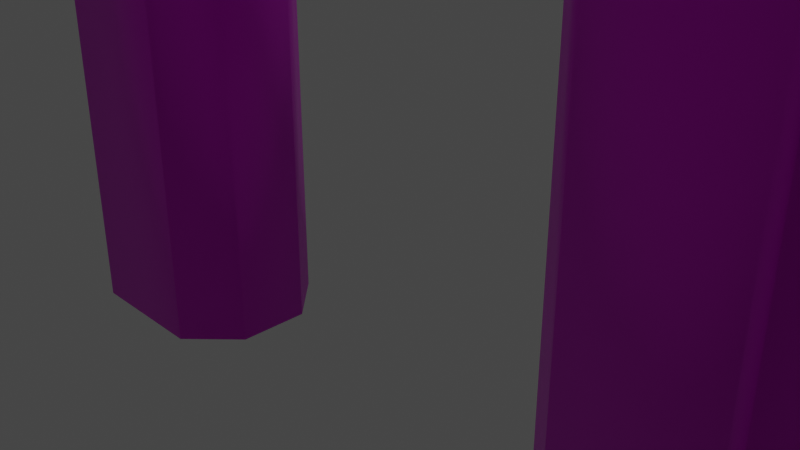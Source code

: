 # Source: arch.blend  (saved by Blender 2.81.16; exported with 4.5.12 LTS)
import bpy
from mathutils import Matrix  # noqa: F401  (used for matrix-valued properties, if any)

bpy.ops.wm.read_factory_settings(use_empty=True)
scene = bpy.context.scene
scene.name = 'Scene'

# ---- collections
col_collection = bpy.data.collections.new('Collection'); scene.collection.children.link(col_collection)

# ---- images (referenced by path relative to the original .blend; pixels are not part of the script)
import os
ASSET_DIR = os.environ.get("B2B_ASSET_DIR", "")  # directory of the original .blend (textures are referenced by path, not embedded)
HERE = os.path.dirname(os.path.abspath(__file__))  # packed textures are extracted next to this script under _unpacked/

def load_image(name, relpath, width, height, colorspace="sRGB"):
    """Load a texture the original file referenced (path relative to the .blend, or extracted next to this script)."""
    p = next((c for c in (os.path.join(HERE, relpath), os.path.join(ASSET_DIR, relpath)) if relpath and os.path.exists(c)), "")
    if p:
        img = bpy.data.images.load(p, check_existing=True)
        img.name = name
    else:  # same state as the original file: an image datablock whose file is absent (Cycles renders it pink)
        img = bpy.data.images.new(name, width, height)
        img.source = "FILE"
        img.filepath = "//" + (relpath or name)
    img.colorspace_settings.name = colorspace
    return img
img_t_concrete_05_bc_jpg_001 = load_image('T_Concrete_05_BC.jpg.001', 'T_Concrete_05_BC.jpg', 1024, 1024, 'sRGB')

# ---- materials (node trees are filled in below, after node groups)
mat_material = bpy.data.materials.new('Material')
mat_material.alpha_threshold = 0.0
mat_material.use_transparent_shadow = False
mat_material.line_color = (0.0, 0.0, 0.0, 1.0)

# ---- material node trees
mat_material.use_nodes = True; mat_material.node_tree.nodes.clear()
_N = mat_material.node_tree.nodes; _L = mat_material.node_tree.links
n0 = _N.new('ShaderNodeTexImage'); n0.name = 'Image Texture'; n0.location = (-280, 280)
n0.image = img_t_concrete_05_bc_jpg_001
n0.interpolation = 'Smart'
n1 = _N.new('ShaderNodeBsdfPrincipled'); n1.name = 'Principled BSDF'; n1.location = (10, 300)
n1.distribution = 'GGX'
n1.subsurface_method = 'BURLEY'
n1.inputs[1].default_value = 0.4045
n1.inputs[2].default_value = 0.4727
n1.inputs[3].default_value = 1.45
n1.inputs[15].default_value = 0.03636
n1.inputs[16].default_value = 0.1182
n1.inputs[18].default_value = 0.2364
n1.inputs[24].default_value = 0.03636
n1.inputs[27].default_value = (0.0, 0.0, 0.0, 1.0)
n1.inputs[28].default_value = 1.0
n2 = _N.new('ShaderNodeOutputMaterial'); n2.name = 'Material Output'; n2.location = (300, 300)
_L.new(n0.outputs[0], n1.inputs[0])
_L.new(n1.outputs[0], n2.inputs[0])
n2.is_active_output = True

# ---- world
world_world = bpy.data.worlds.new('World'); scene.world = world_world
world_world.use_nodes = True; world_world.node_tree.nodes.clear()
_N = world_world.node_tree.nodes; _L = world_world.node_tree.links
n0 = _N.new('ShaderNodeOutputWorld'); n0.name = 'World Output'; n0.location = (300, 300)
n1 = _N.new('ShaderNodeBackground'); n1.name = 'Background'; n1.location = (10, 300)
n1.inputs[0].default_value = (0.05088, 0.05088, 0.05088, 1.0)
_L.new(n1.outputs[0], n0.inputs[0])
n0.is_active_output = True
world_world.color = (0.05088, 0.05088, 0.05088)
world_world.use_sun_shadow = False
world_world.sun_shadow_jitter_overblur = 0.0

# ---- cameras
cam_camera = bpy.data.cameras.new('Camera')
cam_camera.clip_end = 100.0
cam_camera.ortho_scale = 7.314

# ---- lights
light_light = bpy.data.lights.new('Light', 'POINT')
light_light.transmission_factor = 0.0
light_light.energy = 1000.0
light_light.shadow_soft_size = 0.1
light_light.shadow_maximum_resolution = 0.006
light_light.use_absolute_resolution = True

# ---- meshes
me_cube_001 = bpy.data.meshes.new('Cube.001')
me_cube_001.from_pydata([(-1.0, -1.0, -1.0), (-1.0, 1.0, -1.0), (1.0, -1.0, -1.0), (1.0, 0.6923, -1.0), (-2.484, 0.6923, -1.484), (-2.484, -0.6923, -1.484), (2.484, 0.6923, -1.484), (2.484, -0.6923, -1.484), (-4.913, 1.0, -1.426), (-4.913, -1.0, -1.426), (-3.853, -1.0, 0.2699), (-3.853, 1.0, 0.2699), (3.853, 1.0, 0.2699), (4.913, 1.0, -1.426), (4.913, -1.0, -1.426), (3.853, -1.0, 0.2699), (-2.776, 1.0, -1.926), (-2.776, -1.0, -1.926), (2.776, -1.0, -1.926), (2.776, 1.0, -1.926), (-4.913, 1.0, -1.773), (-4.913, -1.0, -1.773), (4.913, -1.0, -1.773), (4.913, 1.0, -1.773), (-4.394, 0.7279, -3.077), (-4.394, -0.7279, -3.077), (4.394, -0.7279, -3.077), (4.394, 0.7279, -3.077), (-4.396, 0.7279, -9.226), (-4.396, -0.7279, -9.226), (4.396, -0.7279, -9.226), (4.396, 0.7279, -9.226), (-4.394, 1.0, -2.805), (-4.394, -1.0, -2.805), (4.394, -1.0, -2.805), (4.394, 1.0, -2.805), (-4.397, 1.0, -9.498), (-4.397, -1.0, -9.498), (4.397, -1.0, -9.498), (4.397, 1.0, -9.498), (-4.956, 0.5953, -3.207), (-4.956, -0.5953, -3.207), (4.956, -0.5953, -3.207), (4.956, 0.5953, -3.207), (-4.958, 0.5953, -9.093), (-4.958, -0.5953, -9.093), (4.958, -0.5953, -9.093), (4.958, 0.5953, -9.093), (-2.257, 0.4388, -2.958), (-2.818, 1.0, -2.917), (-2.509, 1.0, -2.456), (-2.818, -1.0, -2.917), (-2.257, -0.4388, -2.958), (-2.509, -1.0, -2.456), (2.257, -0.4388, -2.958), (2.818, -1.0, -2.917), (2.509, -1.0, -2.456), (2.818, 1.0, -2.917), (2.257, 0.4388, -2.958), (2.509, 1.0, -2.456), (-2.815, 1.0, -9.48), (-2.254, 0.4388, -9.474), (-2.254, -0.4388, -9.474), (-2.815, -1.0, -9.48), (2.815, -1.0, -9.48), (2.254, -0.4388, -9.474), (2.254, 0.4388, -9.474), (2.815, 1.0, -9.48), (-1.0, -0.5041, 1.0), (-1.0, -1.0, 0.4785), (-0.5041, -1.0, 1.0), (-1.0, 1.0, 0.4785), (-1.0, 0.5041, 1.0), (-0.5041, 1.0, 1.0), (1.0, -1.0, 0.4785), (1.0, -0.5041, 1.0), (0.5041, -1.0, 1.0), (1.0, 0.5041, 1.0), (1.0, 1.0, 0.4785), (0.5041, 1.0, 1.0), (-2.776, -1.0, -0.1005), (-2.776, -0.5041, 0.421), (-3.267, -1.0, 0.3521), (-2.776, 0.5041, 0.421), (-2.776, 1.0, -0.1005), (-3.267, 1.0, 0.3521), (2.776, 1.0, -0.1005), (2.776, 0.5041, 0.421), (3.267, 1.0, 0.3521), (2.776, -0.5041, 0.421), (2.776, -1.0, -0.1005), (3.267, -1.0, 0.3521), (1.0, 1.0, -1.0), (-1.0, 0.6923, -1.0), (-1.0, -0.6923, -1.0), (1.0, -0.6923, -1.0), (-2.776, 1.0, -1.579), (-2.776, -1.0, -1.579), (2.776, -1.0, -1.579), (2.776, 1.0, -1.579), (-1.0, 0.6923, -0.6825), (-1.0, -0.6923, -0.6825), (1.0, -0.6923, -0.6825), (1.0, 0.6923, -0.6825), (-2.484, 0.6923, -1.166), (-2.484, -0.6923, -1.166), (2.484, -0.6923, -1.166), (2.484, 0.6923, -1.166), (-0.5729, 4.726, -8.276)], [], [(92, 78, 86, 99), (77, 75, 89, 87), (93, 3, 103, 100), (68, 72, 83, 81), (5, 4, 104, 105), (71, 1, 96, 84), (88, 87, 89, 91, 15, 12), (91, 90, 98, 14, 15), (94, 5, 105, 101), (1, 71, 73, 79, 78, 92), (2, 74, 76, 70, 69, 0), (74, 2, 98, 90), (97, 80, 82, 10, 9), (77, 79, 73, 72, 68, 70, 76, 75), (9, 10, 11, 8), (13, 12, 15, 14), (85, 84, 96, 8, 11), (8, 96, 16, 20), (13, 14, 22, 23), (99, 86, 88, 12, 13), (82, 81, 83, 85, 11, 10), (18, 19, 59, 58, 54, 56), (32, 49, 60, 36), (99, 13, 23, 19), (96, 97, 17, 16), (14, 98, 18, 22), (97, 9, 21, 17), (98, 99, 19, 18), (9, 8, 20, 21), (60, 61, 62, 63, 37, 36), (51, 33, 37, 63), (54, 58, 66, 65), (23, 22, 34, 35), (34, 55, 64, 38), (16, 17, 53, 52, 48, 50), (57, 35, 39, 67), (21, 20, 32, 33), (64, 65, 66, 67, 39, 38), (31, 27, 43, 47), (20, 16, 50, 49, 32), (19, 23, 35, 57, 59), (17, 21, 33, 51, 53), (26, 30, 46, 42), (22, 18, 56, 55, 34), (24, 25, 33, 32), (26, 27, 35, 34), (29, 28, 36, 37), (31, 30, 38, 39), (28, 24, 32, 36), (27, 31, 39, 35), (25, 29, 37, 33), (30, 26, 34, 38), (41, 40, 44, 45), (43, 42, 46, 47), (30, 31, 47, 46), (27, 26, 42, 43), (29, 25, 41, 45), (24, 28, 44, 40), (28, 29, 45, 44), (25, 24, 40, 41), (48, 49, 50), (51, 52, 53), (54, 55, 56), (57, 58, 59), (48, 61, 60, 49), (66, 58, 57, 67), (51, 63, 62, 52), (54, 65, 64, 55), (48, 52, 62, 61), (68, 69, 70), (71, 72, 73), (74, 75, 76), (77, 78, 79), (80, 81, 82), (83, 84, 85), (86, 87, 88), (89, 90, 91), (89, 75, 74, 90), (83, 72, 71, 84), (68, 81, 80, 69), (86, 78, 77, 87), (0, 69, 80, 97), (3, 93, 1, 92), (94, 95, 2, 0), (4, 5, 97, 96), (7, 6, 99, 98), (5, 94, 0, 97), (93, 4, 96, 1), (95, 7, 98, 2), (6, 3, 92, 99), (100, 101, 105, 104), (100, 103, 102, 101), (102, 103, 107, 106), (3, 6, 107, 103), (4, 93, 100, 104), (6, 7, 106, 107), (95, 94, 101, 102), (7, 95, 102, 106)])
me_cube_001.polygons.foreach_set('use_smooth', [True] * 98)
_uv = me_cube_001.uv_layers.new(name='UVMap')
_uv.uv.foreach_set('vector', [0.2925, 0.09861, 0.2925, 0.02571, 0.3804, 0.05426, 0.3804, 0.1272, 0.4701, 0.6583, 0.4203, 0.6583, 0.4203, 0.5707, 0.4701, 0.5707, 0.9028, 0.6894, 0.9028, 0.5908, 0.9185, 0.5908, 0.9185, 0.6894, 0.4203, 0.7569, 0.4701, 0.7569, 0.4701, 0.8445, 0.4203, 0.8445, 0.5936, 0.8758, 0.5936, 0.8075, 0.6093, 0.8075, 0.6093, 0.8758, 0.1936, 0.02571, 0.1936, 0.09861, 0.1057, 0.1272, 0.1057, 0.05426, 0.4947, 0.5465, 0.4701, 0.5707, 0.4203, 0.5707, 0.3957, 0.5465, 0.3957, 0.5176, 0.4947, 0.5176, 0.8908, 0.4857, 0.8665, 0.4634, 0.8665, 0.3905, 0.9722, 0.398, 0.9198, 0.4816, 0.8631, 0.6964, 0.8392, 0.6233, 0.8549, 0.6233, 0.8788, 0.6964, 0.1936, 0.09861, 0.1936, 0.02571, 0.2181, 2.968e-07, 0.268, 2.851e-07, 0.2925, 0.02571, 0.2925, 0.09861, 0.7786, 0.419, 0.7786, 0.4919, 0.7541, 0.5176, 0.7042, 0.5176, 0.6797, 0.4919, 0.6797, 0.419, 0.7786, 0.4919, 0.7786, 0.419, 0.8665, 0.3905, 0.8665, 0.4634, 0.5918, 0.3905, 0.5918, 0.4634, 0.5675, 0.4857, 0.5386, 0.4816, 0.4861, 0.398, 0.4701, 0.6583, 0.4947, 0.6828, 0.4947, 0.7325, 0.4701, 0.7569, 0.4203, 0.7569, 0.3957, 0.7325, 0.3957, 0.6828, 0.4203, 0.6583, 1.179e-08, 0.6036, 0.0, 0.5176, 0.09893, 0.5176, 0.09893, 0.6036, 0.1979, 0.9141, 0.1979, 1.0, 0.09893, 1.0, 0.09893, 0.9141, 0.08143, 0.03195, 0.1057, 0.05426, 0.1057, 0.1272, 0.0, 0.1196, 0.05245, 0.036, 0.0, 0.1196, 0.1057, 0.1272, 0.1057, 0.1443, 0.0, 0.1367, 0.1979, 0.9141, 0.09893, 0.9141, 0.09893, 0.897, 0.1979, 0.897, 0.3804, 0.1272, 0.3804, 0.05426, 0.4047, 0.03195, 0.4337, 0.036, 0.4861, 0.1196, 0.3957, 0.8687, 0.4203, 0.8445, 0.4701, 0.8445, 0.4947, 0.8687, 0.4947, 0.8976, 0.3957, 0.8976, 0.2968, 0.8906, 0.1979, 0.8906, 0.1979, 0.8639, 0.2256, 0.8386, 0.269, 0.8386, 0.2968, 0.8639, 0.0257, 0.1876, 0.1037, 0.1932, 0.1038, 0.5167, 0.02557, 0.5176, 0.3804, 0.1272, 0.4861, 0.1196, 0.4861, 0.1367, 0.3804, 0.1443, 0.3957, 0.9077, 0.2968, 0.9077, 0.2968, 0.8906, 0.3957, 0.8906, 0.9722, 0.398, 0.8665, 0.3905, 0.8665, 0.3734, 0.9722, 0.3809, 0.5918, 0.3905, 0.4861, 0.398, 0.4861, 0.3809, 0.5918, 0.3734, 0.2968, 0.9077, 0.1979, 0.9077, 0.1979, 0.8906, 0.2968, 0.8906, 1.179e-08, 0.6036, 0.09893, 0.6036, 0.09893, 0.6207, 1.769e-08, 0.6207, 0.7799, 0.5453, 0.8077, 0.5176, 0.8511, 0.5176, 0.8788, 0.5453, 0.8788, 0.6233, 0.7799, 0.6233, 0.5898, 0.3245, 0.5118, 0.33, 0.5117, 0.0, 0.5899, 0.0008903, 0.269, 0.8386, 0.2256, 0.8386, 0.2256, 0.5176, 0.269, 0.5176, 0.1979, 0.897, 0.09893, 0.897, 0.09893, 0.8473, 0.1979, 0.8473, 0.9465, 0.33, 0.8686, 0.3245, 0.8684, 0.0008903, 0.9466, 0.0, 0.3957, 0.8906, 0.2968, 0.8906, 0.2968, 0.8639, 0.3246, 0.8386, 0.368, 0.8386, 0.3957, 0.8639, 0.3825, 0.1932, 0.4604, 0.1876, 0.4605, 0.5176, 0.3823, 0.5167, 1.769e-08, 0.6207, 0.09893, 0.6207, 0.09893, 0.6703, 2.359e-08, 0.6703, 0.8103, 0.8405, 0.7826, 0.8682, 0.7392, 0.8682, 0.7114, 0.8405, 0.7114, 0.7626, 0.8103, 0.7626, 0.9462, 0.5176, 0.9462, 0.8209, 0.9185, 0.8144, 0.9185, 0.5242, 0.0, 0.1367, 0.1057, 0.1443, 0.1189, 0.1704, 0.1037, 0.1932, 0.0257, 0.1876, 0.3804, 0.1443, 0.4861, 0.1367, 0.4604, 0.1876, 0.3825, 0.1932, 0.3672, 0.1704, 0.5918, 0.3734, 0.4861, 0.3809, 0.5118, 0.33, 0.5898, 0.3245, 0.605, 0.3472, 1.0, 0.0, 1.0, 0.3032, 0.9722, 0.2966, 0.9722, 0.006456, 0.9722, 0.3809, 0.8665, 0.3734, 0.8533, 0.3472, 0.8686, 0.3245, 0.9465, 0.33, 0.08547, 0.6837, 0.01346, 0.6837, 2.359e-08, 0.6703, 0.09893, 0.6703, 0.1124, 0.8339, 0.1844, 0.8339, 0.1979, 0.8473, 0.09893, 0.8473, 0.01346, 0.9866, 0.08547, 0.9866, 0.09893, 1.0, 7.666e-08, 1.0, 0.1844, 0.531, 0.1124, 0.531, 0.09893, 0.5176, 0.1979, 0.5176, 0.08547, 0.9866, 0.08547, 0.6837, 0.09893, 0.6703, 0.09893, 1.0, 0.1844, 0.8339, 0.1844, 0.531, 0.1979, 0.5176, 0.1979, 0.8473, 0.01346, 0.6837, 0.01346, 0.9866, 7.666e-08, 1.0, 2.359e-08, 0.6703, 0.1124, 0.531, 0.1124, 0.8339, 0.09893, 0.8473, 0.09893, 0.5176, 0.5936, 0.5176, 0.6525, 0.5176, 0.6525, 0.8075, 0.5936, 0.8075, 0.7114, 0.8075, 0.6525, 0.8075, 0.6525, 0.5176, 0.7114, 0.5176, 0.5502, 0.7914, 0.5502, 0.8632, 0.5225, 0.8567, 0.5225, 0.798, 0.8077, 0.6233, 0.8077, 0.6951, 0.7799, 0.6885, 0.7799, 0.6298, 0.974, 0.5176, 0.974, 0.8209, 0.9463, 0.8144, 0.9462, 0.5242, 0.8392, 0.6233, 0.8392, 0.9265, 0.8114, 0.9199, 0.8114, 0.6297, 0.5225, 0.7914, 0.5225, 0.8632, 0.4947, 0.8567, 0.4947, 0.798, 0.578, 0.7914, 0.578, 0.8632, 0.5502, 0.8567, 0.5502, 0.798, 0.1314, 0.1951, 0.1037, 0.1932, 0.1189, 0.1704, 0.5898, 0.3245, 0.6175, 0.3225, 0.605, 0.3472, 0.8408, 0.3225, 0.8686, 0.3245, 0.8533, 0.3472, 0.3825, 0.1932, 0.3547, 0.1951, 0.3672, 0.1704, 0.1314, 0.1951, 0.1315, 0.5164, 0.1038, 0.5167, 0.1037, 0.1932, 0.3546, 0.5164, 0.3547, 0.1951, 0.3825, 0.1932, 0.3823, 0.5167, 0.5898, 0.3245, 0.5899, 0.0008903, 0.6177, 0.001207, 0.6175, 0.3225, 0.8408, 0.3225, 0.8407, 0.001207, 0.8684, 0.0008903, 0.8686, 0.3245, 0.368, 0.8386, 0.3246, 0.8386, 0.3246, 0.5176, 0.368, 0.5176, 0.7799, 0.7207, 0.8044, 0.6951, 0.8044, 0.7219, 0.8044, 0.7487, 0.7799, 0.723, 0.8044, 0.7219, 0.6537, 0.8075, 0.6771, 0.8343, 0.6525, 0.8343, 0.625, 0.8332, 0.6495, 0.8075, 0.6495, 0.8343, 0.5918, 0.4634, 0.5918, 0.4891, 0.5675, 0.4857, 0.1057, 0.02855, 0.1057, 0.05426, 0.08143, 0.03195, 0.3804, 0.05426, 0.3804, 0.02855, 0.4047, 0.03195, 0.8665, 0.4891, 0.8665, 0.4634, 0.8908, 0.4857, 0.8665, 0.4891, 0.7786, 0.5176, 0.7786, 0.4919, 0.8665, 0.4634, 0.1057, 0.02855, 0.1936, 1.469e-08, 0.1936, 0.02571, 0.1057, 0.05426, 0.6797, 0.5176, 0.5918, 0.4891, 0.5918, 0.4634, 0.6797, 0.4919, 0.3804, 0.05426, 0.2925, 0.02571, 0.2925, 0.0, 0.3804, 0.02855, 0.6797, 0.419, 0.6797, 0.4919, 0.5918, 0.4634, 0.5918, 0.3905, 0.5099, 0.6052, 0.5099, 0.7038, 0.4947, 0.7038, 0.4947, 0.6052, 0.5784, 0.7038, 0.5784, 0.6052, 0.5936, 0.6052, 0.5936, 0.7038, 0.5099, 0.777, 0.5784, 0.777, 0.5936, 0.7914, 0.4947, 0.7914, 0.5784, 0.5321, 0.5099, 0.5321, 0.4947, 0.5176, 0.5936, 0.5176, 0.5784, 0.777, 0.5784, 0.7038, 0.5936, 0.7038, 0.5936, 0.7914, 0.5099, 0.7038, 0.5099, 0.777, 0.4947, 0.7914, 0.4947, 0.7038, 0.5784, 0.6052, 0.5784, 0.5321, 0.5936, 0.5176, 0.5936, 0.6052, 0.5099, 0.5321, 0.5099, 0.6052, 0.4947, 0.6052, 0.4947, 0.5176, 0.7114, 0.6894, 0.7799, 0.6894, 0.7799, 0.7626, 0.7114, 0.7626, 0.7114, 0.6894, 0.7114, 0.5908, 0.7799, 0.5908, 0.7799, 0.6894, 0.7799, 0.5908, 0.7114, 0.5908, 0.7114, 0.5176, 0.7799, 0.5176, 0.9028, 0.5908, 0.8788, 0.5176, 0.8945, 0.5176, 0.9185, 0.5908, 0.8788, 0.7626, 0.9028, 0.6894, 0.9185, 0.6894, 0.8945, 0.7626, 0.625, 0.8075, 0.625, 0.8758, 0.6093, 0.8758, 0.6093, 0.8075, 0.8631, 0.7951, 0.8631, 0.6964, 0.8788, 0.6964, 0.8788, 0.7951, 0.8392, 0.8682, 0.8631, 0.7951, 0.8788, 0.7951, 0.8549, 0.8682])
me_cube_001.materials.append(mat_material)
me_cube_001.use_remesh_fix_poles = True
me_cube_001.use_remesh_preserve_attributes = False
me_cube_001.use_mirror_x = True
me_cube_001.update()

# ---- objects
ob_light = bpy.data.objects.new('Light', light_light)
ob_camera = bpy.data.objects.new('Camera', cam_camera)
ob_cube = bpy.data.objects.new('Cube', me_cube_001)

# ---- transforms, parenting, visibility, modifiers, constraints
ob_light.location = (-0.1143, 9.601, 11.49)
ob_light.rotation_euler = (0.6503, 0.05522, 1.866)
ob_light.lock_rotations_4d = False
ob_light.empty_display_type = 'ARROWS'
ob_light.color = (0.0, 0.0, 0.0, 0.0)
ob_light.lineart.crease_threshold = 0.0
ob_camera.location = (7.359, -6.926, 4.958)
ob_camera.rotation_euler = (1.109, 0.0, 0.8149)
ob_camera.lock_rotations_4d = False
ob_camera.empty_display_type = 'ARROWS'
ob_camera.color = (0.0, 0.0, 0.0, 0.0)
ob_camera.display_type = 'WIRE'
ob_camera.lineart.crease_threshold = 0.0
ob_cube.location = (0.0, 0.0, 7.184)
ob_cube.lineart.crease_threshold = 0.0
ob_cube.use_mesh_mirror_x = True

# ---- collection membership
col_collection.objects.link(ob_light)
col_collection.objects.link(ob_camera)
col_collection.objects.link(ob_cube)

# ---- scene / render settings (as saved in the file)
scene.camera = ob_camera
scene.frame_start = 1; scene.frame_end = 250; scene.frame_set(1)
scene.render.engine = 'BLENDER_EEVEE_NEXT'
scene.cycles.use_denoising = False
scene.cycles.samples = 128
scene.cycles.sampling_pattern = 'TABULATED_SOBOL'
scene.cycles.use_adaptive_sampling = False
scene.cycles.use_light_tree = False
scene.eevee.use_gtao = True
scene.view_settings.view_transform = 'Filmic'
bpy.context.view_layer.update()
